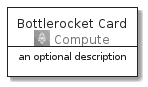

The diagram above was rendered by PlantUML. Its source (embedded in the PNG):
@startuml
' configures the library
!global $INCLUSION_MODE="local"
!global $LIB_BASE_LOCATION="../../.."

' loads the library's bootstrap
!include $LIB_BASE_LOCATION/bootstrap.puml

' loads the package bootstrap
include('aws-20210131/bootstrap')

' loads the Item which embeds the element BottlerocketCard
include('aws-20210131/Architecture/Compute/Bottlerocket')

' renders the element
BottlerocketCard('BottlerocketCard', 'Bottlerocket Card', 'an optional description')
@enduml